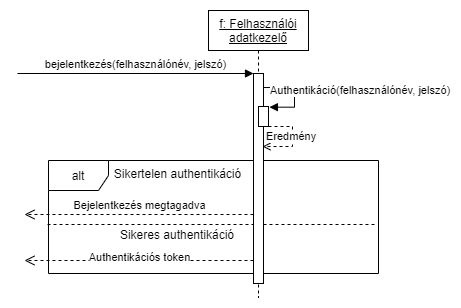

The diagram above was exported from draw.io. Its source (the exported page's mxGraphModel, read from the mxfile embedded in the PNG):
<mxGraphModel dx="813" dy="1304" grid="1" gridSize="10" guides="1" tooltips="1" connect="1" arrows="1" fold="1" page="1" pageScale="1" pageWidth="1100" pageHeight="850" background="none" math="0" shadow="0">
  <root>
    <mxCell id="0" />
    <mxCell id="1" parent="0" />
    <mxCell id="wc8MHf9N2YYuKddE2Fxc-19" value="" style="line;strokeWidth=1;fillColor=none;align=left;verticalAlign=middle;spacingTop=-1;spacingLeft=3;spacingRight=3;rotatable=0;labelPosition=right;points=[];portConstraint=eastwest;dashed=1;" parent="1" vertex="1">
      <mxGeometry x="110" y="-590" width="330" height="8" as="geometry" />
    </mxCell>
    <mxCell id="wc8MHf9N2YYuKddE2Fxc-6" value="Authentikációs token" style="html=1;verticalAlign=bottom;endArrow=open;dashed=1;endSize=8;rounded=0;" parent="1" edge="1">
      <mxGeometry y="6" relative="1" as="geometry">
        <mxPoint x="87" y="-550" as="targetPoint" />
        <mxPoint x="316" y="-550" as="sourcePoint" />
        <Array as="points">
          <mxPoint x="236" y="-550" />
          <mxPoint x="211" y="-550" />
        </Array>
        <mxPoint as="offset" />
      </mxGeometry>
    </mxCell>
    <mxCell id="wc8MHf9N2YYuKddE2Fxc-1" value="&lt;u&gt;f: Felhasználói adatkezelő&lt;/u&gt;" style="shape=umlLifeline;perimeter=lifelinePerimeter;whiteSpace=wrap;html=1;container=0;collapsible=0;recursiveResize=0;outlineConnect=0;" parent="1" vertex="1">
      <mxGeometry x="271" y="-800" width="100" height="287" as="geometry" />
    </mxCell>
    <mxCell id="wc8MHf9N2YYuKddE2Fxc-17" value="alt" style="shape=umlFrame;whiteSpace=wrap;html=1;" parent="1" vertex="1">
      <mxGeometry x="111" y="-650" width="330" height="113" as="geometry" />
    </mxCell>
    <mxCell id="wc8MHf9N2YYuKddE2Fxc-4" value="" style="html=1;points=[];perimeter=orthogonalPerimeter;" parent="1" vertex="1">
      <mxGeometry x="316" y="-737" width="10" height="210" as="geometry" />
    </mxCell>
    <mxCell id="wc8MHf9N2YYuKddE2Fxc-5" value="bejelentkezés(felhasználónév, jelszó)" style="html=1;verticalAlign=bottom;endArrow=block;entryX=0;entryY=0;rounded=0;" parent="1" target="wc8MHf9N2YYuKddE2Fxc-4" edge="1">
      <mxGeometry x="200" y="-797" as="geometry">
        <mxPoint x="80" y="-737" as="sourcePoint" />
        <mxPoint as="offset" />
      </mxGeometry>
    </mxCell>
    <mxCell id="wc8MHf9N2YYuKddE2Fxc-11" value="" style="html=1;points=[];perimeter=orthogonalPerimeter;" parent="1" vertex="1">
      <mxGeometry x="321" y="-704" width="10" height="20" as="geometry" />
    </mxCell>
    <mxCell id="wc8MHf9N2YYuKddE2Fxc-12" value="Authentikáció(felhasználónév, jelszó)" style="edgeStyle=orthogonalEdgeStyle;html=1;align=left;spacingLeft=2;endArrow=block;rounded=0;entryX=0.992;entryY=0.184;entryDx=0;entryDy=0;entryPerimeter=0;" parent="1" edge="1">
      <mxGeometry x="200" y="-797" as="geometry">
        <mxPoint x="326" y="-736" as="sourcePoint" />
        <Array as="points">
          <mxPoint x="326" y="-723" />
          <mxPoint x="357" y="-723" />
          <mxPoint x="357" y="-703" />
        </Array>
        <mxPoint as="offset" />
        <mxPoint x="331.91999999999996" y="-703.3199999999999" as="targetPoint" />
      </mxGeometry>
    </mxCell>
    <mxCell id="wc8MHf9N2YYuKddE2Fxc-16" value="Eredmény" style="edgeStyle=orthogonalEdgeStyle;html=1;align=left;spacingLeft=2;endArrow=open;rounded=0;entryX=1;entryY=0.192;entryDx=0;entryDy=0;entryPerimeter=0;dashed=1;endFill=0;" parent="1" edge="1">
      <mxGeometry x="200" y="-797" as="geometry">
        <mxPoint x="325" y="-684" as="sourcePoint" />
        <Array as="points">
          <mxPoint x="355" y="-684" />
          <mxPoint x="355" y="-664" />
        </Array>
        <mxPoint x="325" y="-663.9599999999998" as="targetPoint" />
        <mxPoint as="offset" />
      </mxGeometry>
    </mxCell>
    <mxCell id="wc8MHf9N2YYuKddE2Fxc-32" value="Bejelentkezés megtagadva" style="html=1;verticalAlign=bottom;endArrow=open;dashed=1;endSize=8;rounded=0;" parent="1" edge="1">
      <mxGeometry x="200" y="-797" as="geometry">
        <mxPoint x="87" y="-596" as="targetPoint" />
        <mxPoint x="316" y="-596" as="sourcePoint" />
        <Array as="points">
          <mxPoint x="166" y="-596" />
        </Array>
        <mxPoint as="offset" />
      </mxGeometry>
    </mxCell>
    <mxCell id="wc8MHf9N2YYuKddE2Fxc-23" value="Sikertelen authentikáció" style="text;html=1;strokeColor=none;fillColor=none;align=center;verticalAlign=middle;whiteSpace=wrap;rounded=0;dashed=1;" parent="1" vertex="1">
      <mxGeometry x="166" y="-652" width="149" height="30" as="geometry" />
    </mxCell>
    <mxCell id="wc8MHf9N2YYuKddE2Fxc-36" value="Sikeres authentikáció" style="text;html=1;strokeColor=none;fillColor=none;align=center;verticalAlign=middle;whiteSpace=wrap;rounded=0;dashed=1;" parent="1" vertex="1">
      <mxGeometry x="158" y="-591" width="164" height="30" as="geometry" />
    </mxCell>
  </root>
</mxGraphModel>